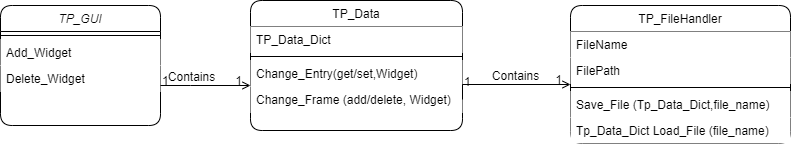

The diagram above was exported from draw.io. Its source (the exported page's mxGraphModel, read from the mxfile embedded in the PNG):
<mxGraphModel dx="1168" dy="762" grid="1" gridSize="10" guides="1" tooltips="1" connect="1" arrows="1" fold="1" page="1" pageScale="1" pageWidth="827" pageHeight="1169" math="0" shadow="0">
  <root>
    <mxCell id="WIyWlLk6GJQsqaUBKTNV-0" />
    <mxCell id="WIyWlLk6GJQsqaUBKTNV-1" parent="WIyWlLk6GJQsqaUBKTNV-0" />
    <mxCell id="zkfFHV4jXpPFQw0GAbJ--0" value="TP_GUI" style="swimlane;fontStyle=2;align=center;verticalAlign=top;childLayout=stackLayout;horizontal=1;startSize=26;horizontalStack=0;resizeParent=1;resizeLast=0;collapsible=1;marginBottom=0;rounded=1;shadow=0;strokeWidth=1;sketch=0;glass=0;" parent="WIyWlLk6GJQsqaUBKTNV-1" vertex="1">
      <mxGeometry x="10" y="120" width="160" height="120" as="geometry">
        <mxRectangle x="230" y="140" width="160" height="26" as="alternateBounds" />
      </mxGeometry>
    </mxCell>
    <mxCell id="zkfFHV4jXpPFQw0GAbJ--4" value="" style="line;html=1;strokeWidth=1;align=left;verticalAlign=middle;spacingTop=-1;spacingLeft=3;spacingRight=3;rotatable=0;labelPosition=right;points=[];portConstraint=eastwest;" parent="zkfFHV4jXpPFQw0GAbJ--0" vertex="1">
      <mxGeometry y="26" width="160" height="8" as="geometry" />
    </mxCell>
    <mxCell id="zkfFHV4jXpPFQw0GAbJ--5" value="Add_Widget" style="text;align=left;verticalAlign=top;spacingLeft=4;spacingRight=4;overflow=hidden;rotatable=0;points=[[0,0.5],[1,0.5]];portConstraint=eastwest;fillColor=default;" parent="zkfFHV4jXpPFQw0GAbJ--0" vertex="1">
      <mxGeometry y="34" width="160" height="26" as="geometry" />
    </mxCell>
    <mxCell id="5nIaYfv6WFlrseDwG2Bc-1" value="Delete_Widget" style="text;align=left;verticalAlign=top;spacingLeft=4;spacingRight=4;overflow=hidden;rotatable=0;points=[[0,0.5],[1,0.5]];portConstraint=eastwest;fillColor=default;" vertex="1" parent="zkfFHV4jXpPFQw0GAbJ--0">
      <mxGeometry y="60" width="160" height="26" as="geometry" />
    </mxCell>
    <mxCell id="zkfFHV4jXpPFQw0GAbJ--6" value="TP_FileHandler" style="swimlane;fontStyle=0;align=center;verticalAlign=top;childLayout=stackLayout;horizontal=1;startSize=26;horizontalStack=0;resizeParent=1;resizeLast=0;collapsible=1;marginBottom=0;rounded=1;shadow=0;strokeWidth=1;labelBackgroundColor=none;gradientColor=none;swimlaneFillColor=none;" parent="WIyWlLk6GJQsqaUBKTNV-1" vertex="1">
      <mxGeometry x="580" y="120" width="220" height="138" as="geometry">
        <mxRectangle x="130" y="380" width="160" height="26" as="alternateBounds" />
      </mxGeometry>
    </mxCell>
    <mxCell id="zkfFHV4jXpPFQw0GAbJ--7" value="FileName" style="text;align=left;verticalAlign=top;spacingLeft=4;spacingRight=4;overflow=hidden;rotatable=0;points=[[0,0.5],[1,0.5]];portConstraint=eastwest;fillColor=default;" parent="zkfFHV4jXpPFQw0GAbJ--6" vertex="1">
      <mxGeometry y="26" width="220" height="26" as="geometry" />
    </mxCell>
    <mxCell id="zkfFHV4jXpPFQw0GAbJ--8" value="FilePath" style="text;align=left;verticalAlign=top;spacingLeft=4;spacingRight=4;overflow=hidden;rotatable=0;points=[[0,0.5],[1,0.5]];portConstraint=eastwest;rounded=0;shadow=0;html=0;fillColor=default;" parent="zkfFHV4jXpPFQw0GAbJ--6" vertex="1">
      <mxGeometry y="52" width="220" height="26" as="geometry" />
    </mxCell>
    <mxCell id="zkfFHV4jXpPFQw0GAbJ--9" value="" style="line;html=1;strokeWidth=1;align=left;verticalAlign=middle;spacingTop=-1;spacingLeft=3;spacingRight=3;rotatable=0;labelPosition=right;points=[];portConstraint=eastwest;" parent="zkfFHV4jXpPFQw0GAbJ--6" vertex="1">
      <mxGeometry y="78" width="220" height="8" as="geometry" />
    </mxCell>
    <mxCell id="zkfFHV4jXpPFQw0GAbJ--10" value="Save_File (Tp_Data_Dict,file_name)" style="text;align=left;verticalAlign=top;spacingLeft=4;spacingRight=4;overflow=hidden;rotatable=0;points=[[0,0.5],[1,0.5]];portConstraint=eastwest;fontStyle=0;fillColor=default;" parent="zkfFHV4jXpPFQw0GAbJ--6" vertex="1">
      <mxGeometry y="86" width="220" height="26" as="geometry" />
    </mxCell>
    <mxCell id="zkfFHV4jXpPFQw0GAbJ--11" value="Tp_Data_Dict Load_File (file_name)" style="text;align=left;verticalAlign=top;spacingLeft=4;spacingRight=4;overflow=hidden;rotatable=0;points=[[0,0.5],[1,0.5]];portConstraint=eastwest;fillColor=default;" parent="zkfFHV4jXpPFQw0GAbJ--6" vertex="1">
      <mxGeometry y="112" width="220" height="26" as="geometry" />
    </mxCell>
    <mxCell id="zkfFHV4jXpPFQw0GAbJ--17" value="TP_Data" style="swimlane;fontStyle=0;align=center;verticalAlign=top;childLayout=stackLayout;horizontal=1;startSize=26;horizontalStack=0;resizeParent=1;resizeLast=0;collapsible=1;marginBottom=0;rounded=1;shadow=0;strokeWidth=1;" parent="WIyWlLk6GJQsqaUBKTNV-1" vertex="1">
      <mxGeometry x="260" y="115" width="212" height="130" as="geometry">
        <mxRectangle x="550" y="140" width="160" height="26" as="alternateBounds" />
      </mxGeometry>
    </mxCell>
    <mxCell id="zkfFHV4jXpPFQw0GAbJ--18" value="TP_Data_Dict" style="text;align=left;verticalAlign=top;spacingLeft=4;spacingRight=4;overflow=hidden;rotatable=0;points=[[0,0.5],[1,0.5]];portConstraint=eastwest;fillColor=default;" parent="zkfFHV4jXpPFQw0GAbJ--17" vertex="1">
      <mxGeometry y="26" width="212" height="26" as="geometry" />
    </mxCell>
    <mxCell id="zkfFHV4jXpPFQw0GAbJ--23" value="" style="line;html=1;strokeWidth=1;align=left;verticalAlign=middle;spacingTop=-1;spacingLeft=3;spacingRight=3;rotatable=0;labelPosition=right;points=[];portConstraint=eastwest;" parent="zkfFHV4jXpPFQw0GAbJ--17" vertex="1">
      <mxGeometry y="52" width="212" height="8" as="geometry" />
    </mxCell>
    <mxCell id="zkfFHV4jXpPFQw0GAbJ--24" value="Change_Entry(get/set,Widget)" style="text;align=left;verticalAlign=top;spacingLeft=4;spacingRight=4;overflow=hidden;rotatable=0;points=[[0,0.5],[1,0.5]];portConstraint=eastwest;fillColor=default;" parent="zkfFHV4jXpPFQw0GAbJ--17" vertex="1">
      <mxGeometry y="60" width="212" height="26" as="geometry" />
    </mxCell>
    <mxCell id="zkfFHV4jXpPFQw0GAbJ--25" value="Change_Frame (add/delete, Widget)" style="text;align=left;verticalAlign=top;spacingLeft=4;spacingRight=4;overflow=hidden;rotatable=0;points=[[0,0.5],[1,0.5]];portConstraint=eastwest;fillColor=default;" parent="zkfFHV4jXpPFQw0GAbJ--17" vertex="1">
      <mxGeometry y="86" width="212" height="26" as="geometry" />
    </mxCell>
    <mxCell id="zkfFHV4jXpPFQw0GAbJ--26" value="" style="endArrow=open;shadow=0;strokeWidth=1;rounded=0;endFill=1;edgeStyle=elbowEdgeStyle;elbow=vertical;" parent="WIyWlLk6GJQsqaUBKTNV-1" source="zkfFHV4jXpPFQw0GAbJ--0" target="zkfFHV4jXpPFQw0GAbJ--17" edge="1">
      <mxGeometry x="0.5" y="41" relative="1" as="geometry">
        <mxPoint x="380" y="192" as="sourcePoint" />
        <mxPoint x="540" y="192" as="targetPoint" />
        <mxPoint x="-40" y="32" as="offset" />
        <Array as="points">
          <mxPoint x="200" y="200" />
        </Array>
      </mxGeometry>
    </mxCell>
    <mxCell id="zkfFHV4jXpPFQw0GAbJ--27" value="1" style="resizable=0;align=left;verticalAlign=bottom;labelBackgroundColor=none;fontSize=12;" parent="zkfFHV4jXpPFQw0GAbJ--26" connectable="0" vertex="1">
      <mxGeometry x="-1" relative="1" as="geometry">
        <mxPoint y="4" as="offset" />
      </mxGeometry>
    </mxCell>
    <mxCell id="zkfFHV4jXpPFQw0GAbJ--28" value="1" style="resizable=0;align=right;verticalAlign=bottom;labelBackgroundColor=none;fontSize=12;" parent="zkfFHV4jXpPFQw0GAbJ--26" connectable="0" vertex="1">
      <mxGeometry x="1" relative="1" as="geometry">
        <mxPoint x="-7" y="4" as="offset" />
      </mxGeometry>
    </mxCell>
    <mxCell id="zkfFHV4jXpPFQw0GAbJ--29" value="Contains" style="text;html=1;resizable=0;points=[];;align=center;verticalAlign=middle;labelBackgroundColor=none;rounded=0;shadow=0;strokeWidth=1;fontSize=12;" parent="zkfFHV4jXpPFQw0GAbJ--26" vertex="1" connectable="0">
      <mxGeometry x="0.5" y="49" relative="1" as="geometry">
        <mxPoint x="-38" y="40" as="offset" />
      </mxGeometry>
    </mxCell>
    <mxCell id="5nIaYfv6WFlrseDwG2Bc-2" value="" style="endArrow=open;shadow=0;strokeWidth=1;rounded=0;endFill=1;edgeStyle=elbowEdgeStyle;elbow=vertical;exitX=1;exitY=0.5;exitDx=0;exitDy=0;" edge="1" parent="WIyWlLk6GJQsqaUBKTNV-1" source="zkfFHV4jXpPFQw0GAbJ--25" target="zkfFHV4jXpPFQw0GAbJ--9">
      <mxGeometry x="0.5" y="41" relative="1" as="geometry">
        <mxPoint x="572" y="199" as="sourcePoint" />
        <mxPoint x="560" y="200" as="targetPoint" />
        <mxPoint x="-40" y="32" as="offset" />
        <Array as="points">
          <mxPoint x="570" y="199" />
        </Array>
      </mxGeometry>
    </mxCell>
    <mxCell id="5nIaYfv6WFlrseDwG2Bc-3" value="1" style="resizable=0;align=left;verticalAlign=bottom;labelBackgroundColor=none;fontSize=12;" connectable="0" vertex="1" parent="5nIaYfv6WFlrseDwG2Bc-2">
      <mxGeometry x="-1" relative="1" as="geometry">
        <mxPoint y="-9" as="offset" />
      </mxGeometry>
    </mxCell>
    <mxCell id="5nIaYfv6WFlrseDwG2Bc-4" value="1" style="resizable=0;align=right;verticalAlign=bottom;labelBackgroundColor=none;fontSize=12;" connectable="0" vertex="1" parent="5nIaYfv6WFlrseDwG2Bc-2">
      <mxGeometry x="1" relative="1" as="geometry">
        <mxPoint x="-7" y="4" as="offset" />
      </mxGeometry>
    </mxCell>
    <mxCell id="5nIaYfv6WFlrseDwG2Bc-5" value="Contains" style="text;html=1;resizable=0;points=[];;align=center;verticalAlign=middle;labelBackgroundColor=none;rounded=0;shadow=0;strokeWidth=1;fontSize=12;" vertex="1" connectable="0" parent="5nIaYfv6WFlrseDwG2Bc-2">
      <mxGeometry x="0.5" y="49" relative="1" as="geometry">
        <mxPoint x="-25" y="40" as="offset" />
      </mxGeometry>
    </mxCell>
  </root>
</mxGraphModel>